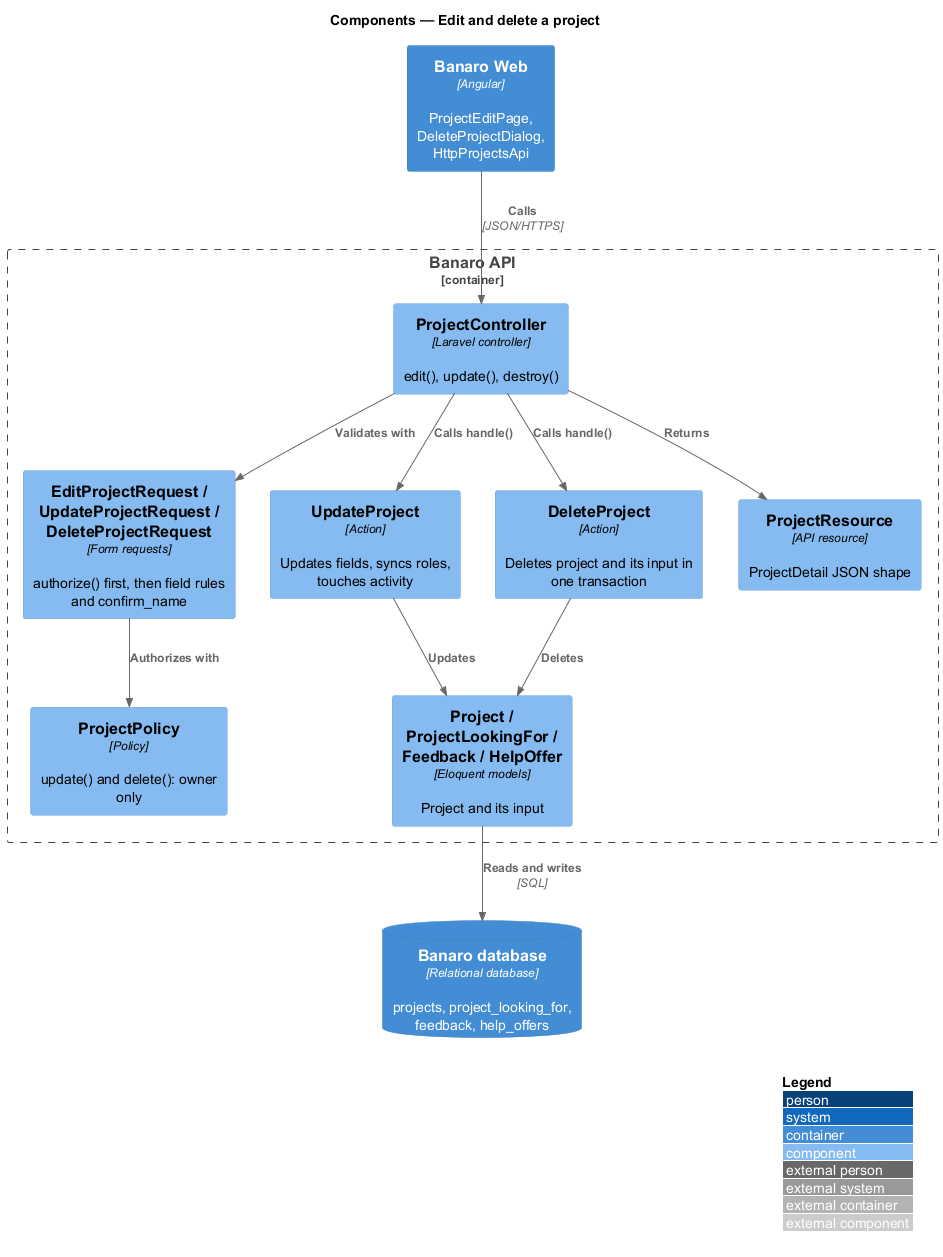

The diagram above was rendered by PlantUML. Its source (embedded in the PNG):
@startuml
!include <C4/C4_Component>
LAYOUT_WITH_LEGEND()
title Components — Edit and delete a project

Container(web, "Banaro Web", "Angular", "ProjectEditPage, DeleteProjectDialog, HttpProjectsApi")
ContainerDb(db, "Banaro database", "Relational database", "projects, project_looking_for, feedback, help_offers")

Container_Boundary(api, "Banaro API") {
  Component(ctrl, "ProjectController", "Laravel controller", "edit(), update(), destroy()")
  Component(req, "EditProjectRequest / UpdateProjectRequest / DeleteProjectRequest", "Form requests", "authorize() first, then field rules and confirm_name")
  Component(policy, "ProjectPolicy", "Policy", "update() and delete(): owner only")
  Component(update, "UpdateProject", "Action", "Updates fields, syncs roles, touches activity")
  Component(delete, "DeleteProject", "Action", "Deletes project and its input in one transaction")
  Component(models, "Project / ProjectLookingFor / Feedback / HelpOffer", "Eloquent models", "Project and its input")
  Component(resource, "ProjectResource", "API resource", "ProjectDetail JSON shape")
}

Rel(web, ctrl, "Calls", "JSON/HTTPS")
Rel(ctrl, req, "Validates with")
Rel(req, policy, "Authorizes with")
Rel(ctrl, update, "Calls handle()")
Rel(ctrl, delete, "Calls handle()")
Rel(ctrl, resource, "Returns")
Rel(update, models, "Updates")
Rel(delete, models, "Deletes")
Rel(models, db, "Reads and writes", "SQL")
@enduml